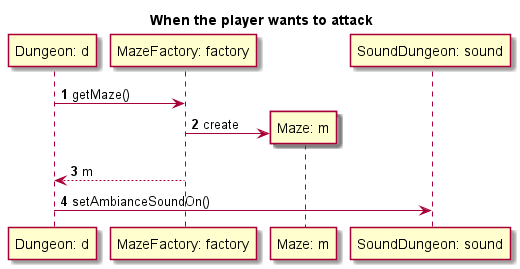

The diagram above was rendered by PlantUML. Its source (embedded in the PNG):
@startuml

title When the player wants to attack
autonumber

participant "Dungeon: d" as d
participant "MazeFactory: factory" as mf
participant "Maze: m" as m
participant "SoundDungeon: sound" as s

d -> mf: getMaze()

create m
mf -> m: create

mf --> d: m

d -> s: setAmbianceSoundOn()

@enduml